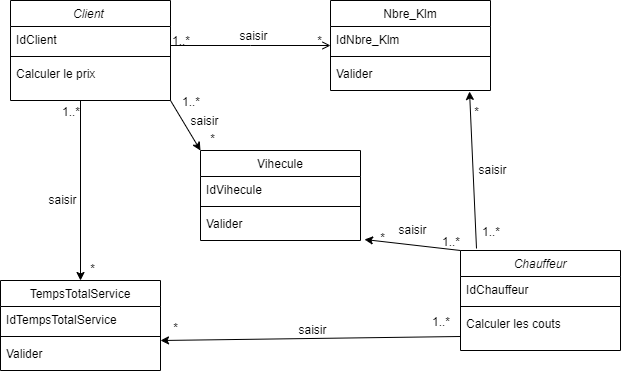

The diagram above was exported from draw.io. Its source (the exported page's mxGraphModel, read from the mxfile embedded in the PNG):
<mxGraphModel dx="868" dy="450" grid="1" gridSize="10" guides="1" tooltips="1" connect="1" arrows="1" fold="1" page="1" pageScale="1" pageWidth="827" pageHeight="1169" math="0" shadow="0">
  <root>
    <mxCell id="WIyWlLk6GJQsqaUBKTNV-0" />
    <mxCell id="WIyWlLk6GJQsqaUBKTNV-1" parent="WIyWlLk6GJQsqaUBKTNV-0" />
    <mxCell id="zkfFHV4jXpPFQw0GAbJ--0" value="Client " style="swimlane;fontStyle=2;align=center;verticalAlign=top;childLayout=stackLayout;horizontal=1;startSize=26;horizontalStack=0;resizeParent=1;resizeLast=0;collapsible=1;marginBottom=0;rounded=0;shadow=0;strokeWidth=1;" parent="WIyWlLk6GJQsqaUBKTNV-1" vertex="1">
      <mxGeometry x="130" y="100" width="160" height="100" as="geometry">
        <mxRectangle x="230" y="140" width="160" height="26" as="alternateBounds" />
      </mxGeometry>
    </mxCell>
    <mxCell id="zkfFHV4jXpPFQw0GAbJ--1" value="IdClient" style="text;align=left;verticalAlign=top;spacingLeft=4;spacingRight=4;overflow=hidden;rotatable=0;points=[[0,0.5],[1,0.5]];portConstraint=eastwest;" parent="zkfFHV4jXpPFQw0GAbJ--0" vertex="1">
      <mxGeometry y="26" width="160" height="26" as="geometry" />
    </mxCell>
    <mxCell id="zkfFHV4jXpPFQw0GAbJ--4" value="" style="line;html=1;strokeWidth=1;align=left;verticalAlign=middle;spacingTop=-1;spacingLeft=3;spacingRight=3;rotatable=0;labelPosition=right;points=[];portConstraint=eastwest;" parent="zkfFHV4jXpPFQw0GAbJ--0" vertex="1">
      <mxGeometry y="52" width="160" height="8" as="geometry" />
    </mxCell>
    <mxCell id="zkfFHV4jXpPFQw0GAbJ--5" value="Calculer le prix" style="text;align=left;verticalAlign=top;spacingLeft=4;spacingRight=4;overflow=hidden;rotatable=0;points=[[0,0.5],[1,0.5]];portConstraint=eastwest;" parent="zkfFHV4jXpPFQw0GAbJ--0" vertex="1">
      <mxGeometry y="60" width="160" height="26" as="geometry" />
    </mxCell>
    <mxCell id="zkfFHV4jXpPFQw0GAbJ--17" value="Nbre_Klm" style="swimlane;fontStyle=0;align=center;verticalAlign=top;childLayout=stackLayout;horizontal=1;startSize=26;horizontalStack=0;resizeParent=1;resizeLast=0;collapsible=1;marginBottom=0;rounded=0;shadow=0;strokeWidth=1;" parent="WIyWlLk6GJQsqaUBKTNV-1" vertex="1">
      <mxGeometry x="450" y="100" width="160" height="90" as="geometry">
        <mxRectangle x="550" y="140" width="160" height="26" as="alternateBounds" />
      </mxGeometry>
    </mxCell>
    <mxCell id="zkfFHV4jXpPFQw0GAbJ--22" value="IdNbre_Klm" style="text;align=left;verticalAlign=top;spacingLeft=4;spacingRight=4;overflow=hidden;rotatable=0;points=[[0,0.5],[1,0.5]];portConstraint=eastwest;rounded=0;shadow=0;html=0;" parent="zkfFHV4jXpPFQw0GAbJ--17" vertex="1">
      <mxGeometry y="26" width="160" height="26" as="geometry" />
    </mxCell>
    <mxCell id="zkfFHV4jXpPFQw0GAbJ--23" value="" style="line;html=1;strokeWidth=1;align=left;verticalAlign=middle;spacingTop=-1;spacingLeft=3;spacingRight=3;rotatable=0;labelPosition=right;points=[];portConstraint=eastwest;" parent="zkfFHV4jXpPFQw0GAbJ--17" vertex="1">
      <mxGeometry y="52" width="160" height="8" as="geometry" />
    </mxCell>
    <mxCell id="zkfFHV4jXpPFQw0GAbJ--24" value="Valider" style="text;align=left;verticalAlign=top;spacingLeft=4;spacingRight=4;overflow=hidden;rotatable=0;points=[[0,0.5],[1,0.5]];portConstraint=eastwest;" parent="zkfFHV4jXpPFQw0GAbJ--17" vertex="1">
      <mxGeometry y="60" width="160" height="26" as="geometry" />
    </mxCell>
    <mxCell id="zkfFHV4jXpPFQw0GAbJ--26" value="" style="endArrow=open;shadow=0;strokeWidth=1;rounded=0;endFill=1;edgeStyle=elbowEdgeStyle;elbow=vertical;" parent="WIyWlLk6GJQsqaUBKTNV-1" source="zkfFHV4jXpPFQw0GAbJ--0" target="zkfFHV4jXpPFQw0GAbJ--17" edge="1">
      <mxGeometry x="0.5" y="41" relative="1" as="geometry">
        <mxPoint x="380" y="192" as="sourcePoint" />
        <mxPoint x="540" y="192" as="targetPoint" />
        <mxPoint x="-40" y="32" as="offset" />
      </mxGeometry>
    </mxCell>
    <mxCell id="zkfFHV4jXpPFQw0GAbJ--27" value="1..*" style="resizable=0;align=left;verticalAlign=bottom;labelBackgroundColor=none;fontSize=12;" parent="zkfFHV4jXpPFQw0GAbJ--26" connectable="0" vertex="1">
      <mxGeometry x="-1" relative="1" as="geometry">
        <mxPoint y="4" as="offset" />
      </mxGeometry>
    </mxCell>
    <mxCell id="zkfFHV4jXpPFQw0GAbJ--28" value="*" style="resizable=0;align=right;verticalAlign=bottom;labelBackgroundColor=none;fontSize=12;" parent="zkfFHV4jXpPFQw0GAbJ--26" connectable="0" vertex="1">
      <mxGeometry x="1" relative="1" as="geometry">
        <mxPoint x="-7" y="4" as="offset" />
      </mxGeometry>
    </mxCell>
    <mxCell id="zkfFHV4jXpPFQw0GAbJ--29" value="saisir" style="text;html=1;resizable=0;points=[];;align=center;verticalAlign=middle;labelBackgroundColor=none;rounded=0;shadow=0;strokeWidth=1;fontSize=12;" parent="zkfFHV4jXpPFQw0GAbJ--26" vertex="1" connectable="0">
      <mxGeometry x="0.5" y="49" relative="1" as="geometry">
        <mxPoint x="-38" y="39" as="offset" />
      </mxGeometry>
    </mxCell>
    <mxCell id="7-7RlzaY0HB_KxwjmiXP-3" value="TempsTotalService" style="swimlane;fontStyle=0;align=center;verticalAlign=top;childLayout=stackLayout;horizontal=1;startSize=26;horizontalStack=0;resizeParent=1;resizeLast=0;collapsible=1;marginBottom=0;rounded=0;shadow=0;strokeWidth=1;" vertex="1" parent="WIyWlLk6GJQsqaUBKTNV-1">
      <mxGeometry x="120" y="380" width="160" height="90" as="geometry">
        <mxRectangle x="550" y="140" width="160" height="26" as="alternateBounds" />
      </mxGeometry>
    </mxCell>
    <mxCell id="7-7RlzaY0HB_KxwjmiXP-4" value="IdTempsTotalService" style="text;align=left;verticalAlign=top;spacingLeft=4;spacingRight=4;overflow=hidden;rotatable=0;points=[[0,0.5],[1,0.5]];portConstraint=eastwest;rounded=0;shadow=0;html=0;" vertex="1" parent="7-7RlzaY0HB_KxwjmiXP-3">
      <mxGeometry y="26" width="160" height="26" as="geometry" />
    </mxCell>
    <mxCell id="7-7RlzaY0HB_KxwjmiXP-5" value="" style="line;html=1;strokeWidth=1;align=left;verticalAlign=middle;spacingTop=-1;spacingLeft=3;spacingRight=3;rotatable=0;labelPosition=right;points=[];portConstraint=eastwest;" vertex="1" parent="7-7RlzaY0HB_KxwjmiXP-3">
      <mxGeometry y="52" width="160" height="8" as="geometry" />
    </mxCell>
    <mxCell id="7-7RlzaY0HB_KxwjmiXP-6" value="Valider" style="text;align=left;verticalAlign=top;spacingLeft=4;spacingRight=4;overflow=hidden;rotatable=0;points=[[0,0.5],[1,0.5]];portConstraint=eastwest;" vertex="1" parent="7-7RlzaY0HB_KxwjmiXP-3">
      <mxGeometry y="60" width="160" height="26" as="geometry" />
    </mxCell>
    <mxCell id="7-7RlzaY0HB_KxwjmiXP-7" value="" style="endArrow=classic;html=1;rounded=0;" edge="1" parent="WIyWlLk6GJQsqaUBKTNV-1" target="7-7RlzaY0HB_KxwjmiXP-3">
      <mxGeometry width="50" height="50" relative="1" as="geometry">
        <mxPoint x="200" y="200" as="sourcePoint" />
        <mxPoint x="440" y="210" as="targetPoint" />
      </mxGeometry>
    </mxCell>
    <mxCell id="7-7RlzaY0HB_KxwjmiXP-8" value="Chauffeur" style="swimlane;fontStyle=2;align=center;verticalAlign=top;childLayout=stackLayout;horizontal=1;startSize=26;horizontalStack=0;resizeParent=1;resizeLast=0;collapsible=1;marginBottom=0;rounded=0;shadow=0;strokeWidth=1;" vertex="1" parent="WIyWlLk6GJQsqaUBKTNV-1">
      <mxGeometry x="580" y="350" width="160" height="100" as="geometry">
        <mxRectangle x="230" y="140" width="160" height="26" as="alternateBounds" />
      </mxGeometry>
    </mxCell>
    <mxCell id="7-7RlzaY0HB_KxwjmiXP-9" value="IdChauffeur" style="text;align=left;verticalAlign=top;spacingLeft=4;spacingRight=4;overflow=hidden;rotatable=0;points=[[0,0.5],[1,0.5]];portConstraint=eastwest;" vertex="1" parent="7-7RlzaY0HB_KxwjmiXP-8">
      <mxGeometry y="26" width="160" height="26" as="geometry" />
    </mxCell>
    <mxCell id="7-7RlzaY0HB_KxwjmiXP-10" value="" style="line;html=1;strokeWidth=1;align=left;verticalAlign=middle;spacingTop=-1;spacingLeft=3;spacingRight=3;rotatable=0;labelPosition=right;points=[];portConstraint=eastwest;" vertex="1" parent="7-7RlzaY0HB_KxwjmiXP-8">
      <mxGeometry y="52" width="160" height="8" as="geometry" />
    </mxCell>
    <mxCell id="7-7RlzaY0HB_KxwjmiXP-11" value="Calculer les couts" style="text;align=left;verticalAlign=top;spacingLeft=4;spacingRight=4;overflow=hidden;rotatable=0;points=[[0,0.5],[1,0.5]];portConstraint=eastwest;" vertex="1" parent="7-7RlzaY0HB_KxwjmiXP-8">
      <mxGeometry y="60" width="160" height="26" as="geometry" />
    </mxCell>
    <mxCell id="7-7RlzaY0HB_KxwjmiXP-12" value="Vihecule" style="swimlane;fontStyle=0;align=center;verticalAlign=top;childLayout=stackLayout;horizontal=1;startSize=26;horizontalStack=0;resizeParent=1;resizeLast=0;collapsible=1;marginBottom=0;rounded=0;shadow=0;strokeWidth=1;" vertex="1" parent="WIyWlLk6GJQsqaUBKTNV-1">
      <mxGeometry x="320" y="250" width="160" height="90" as="geometry">
        <mxRectangle x="550" y="140" width="160" height="26" as="alternateBounds" />
      </mxGeometry>
    </mxCell>
    <mxCell id="7-7RlzaY0HB_KxwjmiXP-13" value="IdVihecule" style="text;align=left;verticalAlign=top;spacingLeft=4;spacingRight=4;overflow=hidden;rotatable=0;points=[[0,0.5],[1,0.5]];portConstraint=eastwest;rounded=0;shadow=0;html=0;" vertex="1" parent="7-7RlzaY0HB_KxwjmiXP-12">
      <mxGeometry y="26" width="160" height="26" as="geometry" />
    </mxCell>
    <mxCell id="7-7RlzaY0HB_KxwjmiXP-14" value="" style="line;html=1;strokeWidth=1;align=left;verticalAlign=middle;spacingTop=-1;spacingLeft=3;spacingRight=3;rotatable=0;labelPosition=right;points=[];portConstraint=eastwest;" vertex="1" parent="7-7RlzaY0HB_KxwjmiXP-12">
      <mxGeometry y="52" width="160" height="8" as="geometry" />
    </mxCell>
    <mxCell id="7-7RlzaY0HB_KxwjmiXP-15" value="Valider" style="text;align=left;verticalAlign=top;spacingLeft=4;spacingRight=4;overflow=hidden;rotatable=0;points=[[0,0.5],[1,0.5]];portConstraint=eastwest;" vertex="1" parent="7-7RlzaY0HB_KxwjmiXP-12">
      <mxGeometry y="60" width="160" height="26" as="geometry" />
    </mxCell>
    <mxCell id="7-7RlzaY0HB_KxwjmiXP-16" value="" style="endArrow=classic;html=1;rounded=0;exitX=1;exitY=1;exitDx=0;exitDy=0;entryX=0;entryY=0;entryDx=0;entryDy=0;" edge="1" parent="WIyWlLk6GJQsqaUBKTNV-1" source="zkfFHV4jXpPFQw0GAbJ--0" target="7-7RlzaY0HB_KxwjmiXP-12">
      <mxGeometry width="50" height="50" relative="1" as="geometry">
        <mxPoint x="390" y="260" as="sourcePoint" />
        <mxPoint x="440" y="210" as="targetPoint" />
      </mxGeometry>
    </mxCell>
    <mxCell id="7-7RlzaY0HB_KxwjmiXP-17" value="" style="endArrow=classic;html=1;rounded=0;exitX=0.1;exitY=-0.02;exitDx=0;exitDy=0;entryX=0.869;entryY=1.192;entryDx=0;entryDy=0;entryPerimeter=0;exitPerimeter=0;" edge="1" parent="WIyWlLk6GJQsqaUBKTNV-1" source="7-7RlzaY0HB_KxwjmiXP-8" target="zkfFHV4jXpPFQw0GAbJ--24">
      <mxGeometry width="50" height="50" relative="1" as="geometry">
        <mxPoint x="390" y="260" as="sourcePoint" />
        <mxPoint x="440" y="210" as="targetPoint" />
      </mxGeometry>
    </mxCell>
    <mxCell id="7-7RlzaY0HB_KxwjmiXP-18" value="" style="endArrow=classic;html=1;rounded=0;entryX=1.025;entryY=1.115;entryDx=0;entryDy=0;entryPerimeter=0;exitX=0;exitY=0;exitDx=0;exitDy=0;" edge="1" parent="WIyWlLk6GJQsqaUBKTNV-1" source="7-7RlzaY0HB_KxwjmiXP-8" target="7-7RlzaY0HB_KxwjmiXP-15">
      <mxGeometry width="50" height="50" relative="1" as="geometry">
        <mxPoint x="570" y="350" as="sourcePoint" />
        <mxPoint x="440" y="210" as="targetPoint" />
      </mxGeometry>
    </mxCell>
    <mxCell id="7-7RlzaY0HB_KxwjmiXP-19" value="" style="endArrow=classic;html=1;rounded=0;exitX=0;exitY=1;exitDx=0;exitDy=0;exitPerimeter=0;" edge="1" parent="WIyWlLk6GJQsqaUBKTNV-1" source="7-7RlzaY0HB_KxwjmiXP-11">
      <mxGeometry width="50" height="50" relative="1" as="geometry">
        <mxPoint x="390" y="360" as="sourcePoint" />
        <mxPoint x="280" y="440" as="targetPoint" />
      </mxGeometry>
    </mxCell>
    <mxCell id="7-7RlzaY0HB_KxwjmiXP-20" value="1..*" style="resizable=0;align=left;verticalAlign=bottom;labelBackgroundColor=none;fontSize=12;" connectable="0" vertex="1" parent="WIyWlLk6GJQsqaUBKTNV-1">
      <mxGeometry x="180" y="220" as="geometry" />
    </mxCell>
    <mxCell id="7-7RlzaY0HB_KxwjmiXP-21" value="1..*" style="resizable=0;align=left;verticalAlign=bottom;labelBackgroundColor=none;fontSize=12;" connectable="0" vertex="1" parent="WIyWlLk6GJQsqaUBKTNV-1">
      <mxGeometry x="300" y="210" as="geometry" />
    </mxCell>
    <mxCell id="7-7RlzaY0HB_KxwjmiXP-22" value="1..*" style="resizable=0;align=left;verticalAlign=bottom;labelBackgroundColor=none;fontSize=12;" connectable="0" vertex="1" parent="WIyWlLk6GJQsqaUBKTNV-1">
      <mxGeometry x="550" y="430" as="geometry" />
    </mxCell>
    <mxCell id="7-7RlzaY0HB_KxwjmiXP-23" value="1..*" style="resizable=0;align=left;verticalAlign=bottom;labelBackgroundColor=none;fontSize=12;" connectable="0" vertex="1" parent="WIyWlLk6GJQsqaUBKTNV-1">
      <mxGeometry x="560" y="350" as="geometry" />
    </mxCell>
    <mxCell id="7-7RlzaY0HB_KxwjmiXP-24" value="1..*" style="resizable=0;align=left;verticalAlign=bottom;labelBackgroundColor=none;fontSize=12;" connectable="0" vertex="1" parent="WIyWlLk6GJQsqaUBKTNV-1">
      <mxGeometry x="600" y="340" as="geometry" />
    </mxCell>
    <mxCell id="7-7RlzaY0HB_KxwjmiXP-25" value="*" style="resizable=0;align=right;verticalAlign=bottom;labelBackgroundColor=none;fontSize=12;" connectable="0" vertex="1" parent="WIyWlLk6GJQsqaUBKTNV-1">
      <mxGeometry x="600" y="220" as="geometry" />
    </mxCell>
    <mxCell id="7-7RlzaY0HB_KxwjmiXP-26" value="*" style="resizable=0;align=right;verticalAlign=bottom;labelBackgroundColor=none;fontSize=12;" connectable="0" vertex="1" parent="WIyWlLk6GJQsqaUBKTNV-1">
      <mxGeometry x="500" y="270" as="geometry">
        <mxPoint x="6" y="76" as="offset" />
      </mxGeometry>
    </mxCell>
    <mxCell id="7-7RlzaY0HB_KxwjmiXP-27" value="*" style="resizable=0;align=right;verticalAlign=bottom;labelBackgroundColor=none;fontSize=12;" connectable="0" vertex="1" parent="WIyWlLk6GJQsqaUBKTNV-1">
      <mxGeometry x="473" y="179" as="geometry">
        <mxPoint x="-174" y="257" as="offset" />
      </mxGeometry>
    </mxCell>
    <mxCell id="7-7RlzaY0HB_KxwjmiXP-28" value="saisir" style="text;html=1;resizable=0;points=[];;align=center;verticalAlign=middle;labelBackgroundColor=none;rounded=0;shadow=0;strokeWidth=1;fontSize=12;" vertex="1" connectable="0" parent="WIyWlLk6GJQsqaUBKTNV-1">
      <mxGeometry x="402" y="151" as="geometry">
        <mxPoint x="-79" y="69" as="offset" />
      </mxGeometry>
    </mxCell>
    <mxCell id="7-7RlzaY0HB_KxwjmiXP-29" value="saisir" style="text;html=1;resizable=0;points=[];;align=center;verticalAlign=middle;labelBackgroundColor=none;rounded=0;shadow=0;strokeWidth=1;fontSize=12;" vertex="1" connectable="0" parent="WIyWlLk6GJQsqaUBKTNV-1">
      <mxGeometry x="260" y="230" as="geometry">
        <mxPoint x="-79" y="69" as="offset" />
      </mxGeometry>
    </mxCell>
    <mxCell id="7-7RlzaY0HB_KxwjmiXP-30" value="saisir" style="text;html=1;resizable=0;points=[];;align=center;verticalAlign=middle;labelBackgroundColor=none;rounded=0;shadow=0;strokeWidth=1;fontSize=12;" vertex="1" connectable="0" parent="WIyWlLk6GJQsqaUBKTNV-1">
      <mxGeometry x="610" y="260" as="geometry">
        <mxPoint x="-79" y="69" as="offset" />
      </mxGeometry>
    </mxCell>
    <mxCell id="7-7RlzaY0HB_KxwjmiXP-31" value="saisir" style="text;html=1;resizable=0;points=[];;align=center;verticalAlign=middle;labelBackgroundColor=none;rounded=0;shadow=0;strokeWidth=1;fontSize=12;" vertex="1" connectable="0" parent="WIyWlLk6GJQsqaUBKTNV-1">
      <mxGeometry x="690" y="200" as="geometry">
        <mxPoint x="-79" y="69" as="offset" />
      </mxGeometry>
    </mxCell>
    <mxCell id="7-7RlzaY0HB_KxwjmiXP-32" value="saisir" style="text;html=1;resizable=0;points=[];;align=center;verticalAlign=middle;labelBackgroundColor=none;rounded=0;shadow=0;strokeWidth=1;fontSize=12;" vertex="1" connectable="0" parent="WIyWlLk6GJQsqaUBKTNV-1">
      <mxGeometry x="510" y="360" as="geometry">
        <mxPoint x="-79" y="69" as="offset" />
      </mxGeometry>
    </mxCell>
    <mxCell id="7-7RlzaY0HB_KxwjmiXP-34" value="*" style="resizable=0;align=right;verticalAlign=bottom;labelBackgroundColor=none;fontSize=12;" connectable="0" vertex="1" parent="WIyWlLk6GJQsqaUBKTNV-1">
      <mxGeometry x="390" y="120" as="geometry">
        <mxPoint x="-174" y="257" as="offset" />
      </mxGeometry>
    </mxCell>
    <mxCell id="7-7RlzaY0HB_KxwjmiXP-35" value="*" style="resizable=0;align=right;verticalAlign=bottom;labelBackgroundColor=none;fontSize=12;" connectable="0" vertex="1" parent="WIyWlLk6GJQsqaUBKTNV-1">
      <mxGeometry x="510" y="-10" as="geometry">
        <mxPoint x="-174" y="257" as="offset" />
      </mxGeometry>
    </mxCell>
  </root>
</mxGraphModel>